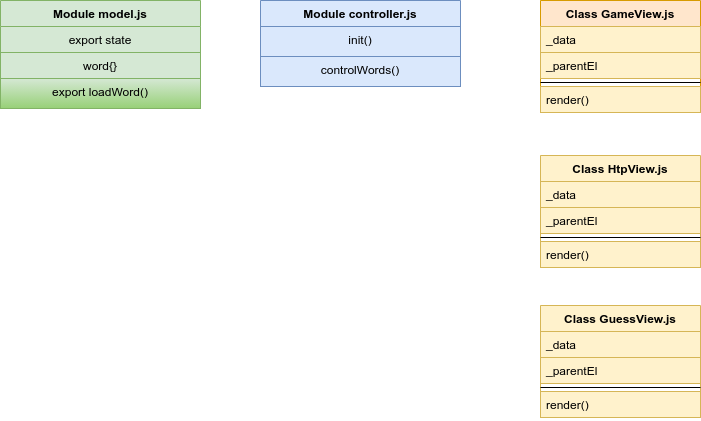

The diagram above was exported from draw.io. Its source (the exported page's mxGraphModel, read from the mxfile embedded in the PNG):
<mxGraphModel dx="1673" dy="904" grid="1" gridSize="10" guides="1" tooltips="1" connect="1" arrows="1" fold="1" page="1" pageScale="1" pageWidth="827" pageHeight="1169" math="0" shadow="0">
  <root>
    <mxCell id="0" />
    <mxCell id="1" parent="0" />
    <mxCell id="wtiF00FShnc5lEbhCoCW-63" value="Class GameView.js" style="swimlane;fontStyle=1;align=center;verticalAlign=top;childLayout=stackLayout;horizontal=1;startSize=26;horizontalStack=0;resizeParent=1;resizeParentMax=0;resizeLast=0;collapsible=1;marginBottom=0;fillColor=#ffe6cc;strokeColor=#d79b00;" parent="1" vertex="1">
      <mxGeometry x="580" y="155" width="160" height="112" as="geometry" />
    </mxCell>
    <mxCell id="wtiF00FShnc5lEbhCoCW-64" value="_data" style="text;strokeColor=#d6b656;fillColor=#fff2cc;align=left;verticalAlign=top;spacingLeft=4;spacingRight=4;overflow=hidden;rotatable=0;points=[[0,0.5],[1,0.5]];portConstraint=eastwest;" parent="wtiF00FShnc5lEbhCoCW-63" vertex="1">
      <mxGeometry y="26" width="160" height="26" as="geometry" />
    </mxCell>
    <mxCell id="wtiF00FShnc5lEbhCoCW-83" value="_parentEl" style="text;strokeColor=#d6b656;fillColor=#fff2cc;align=left;verticalAlign=top;spacingLeft=4;spacingRight=4;overflow=hidden;rotatable=0;points=[[0,0.5],[1,0.5]];portConstraint=eastwest;" parent="wtiF00FShnc5lEbhCoCW-63" vertex="1">
      <mxGeometry y="52" width="160" height="26" as="geometry" />
    </mxCell>
    <mxCell id="wtiF00FShnc5lEbhCoCW-65" value="" style="line;strokeWidth=1;fillColor=none;align=left;verticalAlign=middle;spacingTop=-1;spacingLeft=3;spacingRight=3;rotatable=0;labelPosition=right;points=[];portConstraint=eastwest;" parent="wtiF00FShnc5lEbhCoCW-63" vertex="1">
      <mxGeometry y="78" width="160" height="8" as="geometry" />
    </mxCell>
    <mxCell id="wtiF00FShnc5lEbhCoCW-66" value="render()" style="text;strokeColor=#d6b656;fillColor=#fff2cc;align=left;verticalAlign=top;spacingLeft=4;spacingRight=4;overflow=hidden;rotatable=0;points=[[0,0.5],[1,0.5]];portConstraint=eastwest;" parent="wtiF00FShnc5lEbhCoCW-63" vertex="1">
      <mxGeometry y="86" width="160" height="26" as="geometry" />
    </mxCell>
    <mxCell id="wtiF00FShnc5lEbhCoCW-67" value="Module model.js" style="swimlane;fontStyle=1;childLayout=stackLayout;horizontal=1;startSize=26;horizontalStack=0;resizeParent=1;resizeParentMax=0;resizeLast=0;collapsible=1;marginBottom=0;align=center;fontSize=12;fillColor=#d5e8d4;strokeColor=#82b366;rounded=0;" parent="1" vertex="1">
      <mxGeometry x="40" y="155" width="200" height="108" as="geometry" />
    </mxCell>
    <mxCell id="wtiF00FShnc5lEbhCoCW-79" value="export state" style="swimlane;fontStyle=0;childLayout=stackLayout;horizontal=1;startSize=26;fillColor=#d5e8d4;horizontalStack=0;resizeParent=1;resizeParentMax=0;resizeLast=0;collapsible=1;marginBottom=0;align=center;strokeColor=#82b366;" parent="wtiF00FShnc5lEbhCoCW-67" vertex="1">
      <mxGeometry y="26" width="200" height="52" as="geometry">
        <mxRectangle y="26" width="200" height="26" as="alternateBounds" />
      </mxGeometry>
    </mxCell>
    <mxCell id="wtiF00FShnc5lEbhCoCW-80" value="word{}" style="text;strokeColor=#82b366;fillColor=#d5e8d4;align=center;verticalAlign=top;spacingLeft=4;spacingRight=4;overflow=hidden;rotatable=0;points=[[0,0.5],[1,0.5]];portConstraint=eastwest;" parent="wtiF00FShnc5lEbhCoCW-79" vertex="1">
      <mxGeometry y="26" width="200" height="26" as="geometry" />
    </mxCell>
    <mxCell id="wtiF00FShnc5lEbhCoCW-69" value="export loadWord()" style="text;strokeColor=#82b366;fillColor=#d5e8d4;spacingLeft=4;spacingRight=4;overflow=hidden;rotatable=0;points=[[0,0.5],[1,0.5]];portConstraint=eastwest;fontSize=12;align=center;gradientColor=#97d077;" parent="wtiF00FShnc5lEbhCoCW-67" vertex="1">
      <mxGeometry y="78" width="200" height="30" as="geometry" />
    </mxCell>
    <mxCell id="wtiF00FShnc5lEbhCoCW-71" value="Module controller.js" style="swimlane;fontStyle=1;childLayout=stackLayout;horizontal=1;startSize=26;horizontalStack=0;resizeParent=1;resizeParentMax=0;resizeLast=0;collapsible=1;marginBottom=0;align=center;fontSize=12;fillColor=#dae8fc;strokeColor=#6c8ebf;" parent="1" vertex="1">
      <mxGeometry x="300" y="155" width="200" height="86" as="geometry" />
    </mxCell>
    <mxCell id="wtiF00FShnc5lEbhCoCW-72" value="init()" style="text;strokeColor=#6c8ebf;fillColor=#dae8fc;spacingLeft=4;spacingRight=4;overflow=hidden;rotatable=0;points=[[0,0.5],[1,0.5]];portConstraint=eastwest;fontSize=12;align=center;" parent="wtiF00FShnc5lEbhCoCW-71" vertex="1">
      <mxGeometry y="26" width="200" height="30" as="geometry" />
    </mxCell>
    <mxCell id="wtiF00FShnc5lEbhCoCW-73" value="controlWords()" style="text;strokeColor=#6c8ebf;fillColor=#dae8fc;spacingLeft=4;spacingRight=4;overflow=hidden;rotatable=0;points=[[0,0.5],[1,0.5]];portConstraint=eastwest;fontSize=12;align=center;" parent="wtiF00FShnc5lEbhCoCW-71" vertex="1">
      <mxGeometry y="56" width="200" height="30" as="geometry" />
    </mxCell>
    <mxCell id="4CyCVPMZKlXYI38VkEsx-1" value="Class HtpView.js" style="swimlane;fontStyle=1;align=center;verticalAlign=top;childLayout=stackLayout;horizontal=1;startSize=26;horizontalStack=0;resizeParent=1;resizeParentMax=0;resizeLast=0;collapsible=1;marginBottom=0;fillColor=#fff2cc;strokeColor=#d6b656;" vertex="1" parent="1">
      <mxGeometry x="580" y="310" width="160" height="112" as="geometry" />
    </mxCell>
    <mxCell id="4CyCVPMZKlXYI38VkEsx-2" value="_data" style="text;strokeColor=#d6b656;fillColor=#fff2cc;align=left;verticalAlign=top;spacingLeft=4;spacingRight=4;overflow=hidden;rotatable=0;points=[[0,0.5],[1,0.5]];portConstraint=eastwest;" vertex="1" parent="4CyCVPMZKlXYI38VkEsx-1">
      <mxGeometry y="26" width="160" height="26" as="geometry" />
    </mxCell>
    <mxCell id="4CyCVPMZKlXYI38VkEsx-3" value="_parentEl" style="text;strokeColor=#d6b656;fillColor=#fff2cc;align=left;verticalAlign=top;spacingLeft=4;spacingRight=4;overflow=hidden;rotatable=0;points=[[0,0.5],[1,0.5]];portConstraint=eastwest;" vertex="1" parent="4CyCVPMZKlXYI38VkEsx-1">
      <mxGeometry y="52" width="160" height="26" as="geometry" />
    </mxCell>
    <mxCell id="4CyCVPMZKlXYI38VkEsx-4" value="" style="line;strokeWidth=1;fillColor=none;align=left;verticalAlign=middle;spacingTop=-1;spacingLeft=3;spacingRight=3;rotatable=0;labelPosition=right;points=[];portConstraint=eastwest;" vertex="1" parent="4CyCVPMZKlXYI38VkEsx-1">
      <mxGeometry y="78" width="160" height="8" as="geometry" />
    </mxCell>
    <mxCell id="4CyCVPMZKlXYI38VkEsx-5" value="render()" style="text;strokeColor=#d6b656;fillColor=#fff2cc;align=left;verticalAlign=top;spacingLeft=4;spacingRight=4;overflow=hidden;rotatable=0;points=[[0,0.5],[1,0.5]];portConstraint=eastwest;" vertex="1" parent="4CyCVPMZKlXYI38VkEsx-1">
      <mxGeometry y="86" width="160" height="26" as="geometry" />
    </mxCell>
    <mxCell id="4CyCVPMZKlXYI38VkEsx-6" value="Class GuessView.js" style="swimlane;fontStyle=1;align=center;verticalAlign=top;childLayout=stackLayout;horizontal=1;startSize=26;horizontalStack=0;resizeParent=1;resizeParentMax=0;resizeLast=0;collapsible=1;marginBottom=0;fillColor=#fff2cc;strokeColor=#d6b656;" vertex="1" parent="1">
      <mxGeometry x="580" y="460" width="160" height="112" as="geometry" />
    </mxCell>
    <mxCell id="4CyCVPMZKlXYI38VkEsx-7" value="_data" style="text;strokeColor=#d6b656;fillColor=#fff2cc;align=left;verticalAlign=top;spacingLeft=4;spacingRight=4;overflow=hidden;rotatable=0;points=[[0,0.5],[1,0.5]];portConstraint=eastwest;" vertex="1" parent="4CyCVPMZKlXYI38VkEsx-6">
      <mxGeometry y="26" width="160" height="26" as="geometry" />
    </mxCell>
    <mxCell id="4CyCVPMZKlXYI38VkEsx-8" value="_parentEl" style="text;strokeColor=#d6b656;fillColor=#fff2cc;align=left;verticalAlign=top;spacingLeft=4;spacingRight=4;overflow=hidden;rotatable=0;points=[[0,0.5],[1,0.5]];portConstraint=eastwest;" vertex="1" parent="4CyCVPMZKlXYI38VkEsx-6">
      <mxGeometry y="52" width="160" height="26" as="geometry" />
    </mxCell>
    <mxCell id="4CyCVPMZKlXYI38VkEsx-9" value="" style="line;strokeWidth=1;fillColor=none;align=left;verticalAlign=middle;spacingTop=-1;spacingLeft=3;spacingRight=3;rotatable=0;labelPosition=right;points=[];portConstraint=eastwest;" vertex="1" parent="4CyCVPMZKlXYI38VkEsx-6">
      <mxGeometry y="78" width="160" height="8" as="geometry" />
    </mxCell>
    <mxCell id="4CyCVPMZKlXYI38VkEsx-10" value="render()" style="text;strokeColor=#d6b656;fillColor=#fff2cc;align=left;verticalAlign=top;spacingLeft=4;spacingRight=4;overflow=hidden;rotatable=0;points=[[0,0.5],[1,0.5]];portConstraint=eastwest;" vertex="1" parent="4CyCVPMZKlXYI38VkEsx-6">
      <mxGeometry y="86" width="160" height="26" as="geometry" />
    </mxCell>
  </root>
</mxGraphModel>